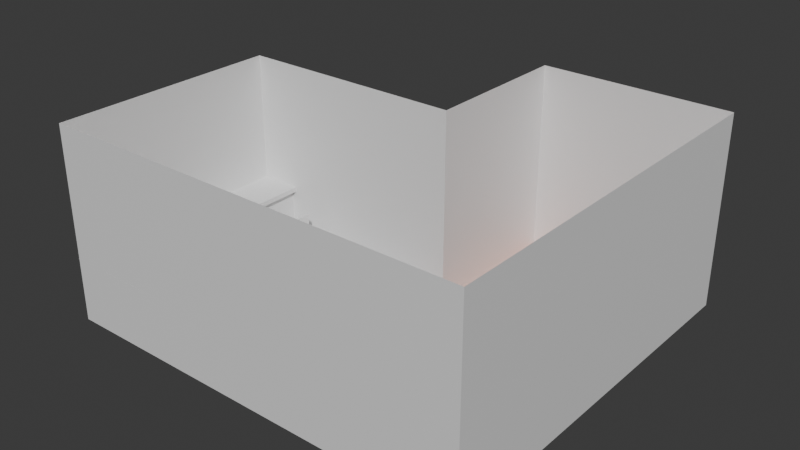 # Source: House.blend  (saved by Blender 4.3.34; exported with 4.5.12 LTS)
import bpy
from mathutils import Matrix  # noqa: F401  (used for matrix-valued properties, if any)

bpy.ops.wm.read_factory_settings(use_empty=True)
scene = bpy.context.scene
scene.name = 'Scene'

# ---- collections
col_collection = bpy.data.collections.new('Collection'); scene.collection.children.link(col_collection)

# ---- materials (node trees are filled in below, after node groups)
mat_wall = bpy.data.materials.new('Wall')
mat_hardwood = bpy.data.materials.new('Hardwood')
mat_tile = bpy.data.materials.new('Tile')
mat_top_001 = bpy.data.materials.new('Top.001')
mat_side_001 = bpy.data.materials.new('Side.001')
mat_top = bpy.data.materials.new('Top')
mat_side = bpy.data.materials.new('Side')
mat_handle = bpy.data.materials.new('Handle')
mat_cupboard = bpy.data.materials.new('Cupboard')

# ---- material node trees
mat_wall.use_nodes = True; mat_wall.node_tree.nodes.clear()
_N = mat_wall.node_tree.nodes; _L = mat_wall.node_tree.links
n0 = _N.new('ShaderNodeBsdfPrincipled'); n0.name = 'Principled BSDF'; n0.location = (10, 300)
n1 = _N.new('ShaderNodeOutputMaterial'); n1.name = 'Material Output'; n1.location = (300, 300)
_L.new(n0.outputs[0], n1.inputs[0])
n1.is_active_output = True
mat_hardwood.use_nodes = True; mat_hardwood.node_tree.nodes.clear()
_N = mat_hardwood.node_tree.nodes; _L = mat_hardwood.node_tree.links
n0 = _N.new('ShaderNodeBsdfPrincipled'); n0.name = 'Principled BSDF'; n0.location = (10, 300)
n0.inputs[0].default_value = (0.8, 0.2359, 0.09062, 1.0)
n1 = _N.new('ShaderNodeOutputMaterial'); n1.name = 'Material Output'; n1.location = (300, 300)
_L.new(n0.outputs[0], n1.inputs[0])
n1.is_active_output = True
mat_tile.use_nodes = True; mat_tile.node_tree.nodes.clear()
_N = mat_tile.node_tree.nodes; _L = mat_tile.node_tree.links
n0 = _N.new('ShaderNodeBsdfPrincipled'); n0.name = 'Principled BSDF'; n0.location = (10, 300)
n1 = _N.new('ShaderNodeOutputMaterial'); n1.name = 'Material Output'; n1.location = (300, 300)
_L.new(n0.outputs[0], n1.inputs[0])
n1.is_active_output = True
mat_top_001.use_nodes = True; mat_top_001.node_tree.nodes.clear()
_N = mat_top_001.node_tree.nodes; _L = mat_top_001.node_tree.links
n0 = _N.new('ShaderNodeBsdfPrincipled'); n0.name = 'Principled BSDF'; n0.location = (10, 300)
n1 = _N.new('ShaderNodeOutputMaterial'); n1.name = 'Material Output'; n1.location = (300, 300)
_L.new(n0.outputs[0], n1.inputs[0])
n1.is_active_output = True
mat_side_001.use_nodes = True; mat_side_001.node_tree.nodes.clear()
_N = mat_side_001.node_tree.nodes; _L = mat_side_001.node_tree.links
n0 = _N.new('ShaderNodeBsdfPrincipled'); n0.name = 'Principled BSDF'; n0.location = (10, 300)
n1 = _N.new('ShaderNodeOutputMaterial'); n1.name = 'Material Output'; n1.location = (300, 300)
_L.new(n0.outputs[0], n1.inputs[0])
n1.is_active_output = True
mat_top.use_nodes = True; mat_top.node_tree.nodes.clear()
_N = mat_top.node_tree.nodes; _L = mat_top.node_tree.links
n0 = _N.new('ShaderNodeBsdfPrincipled'); n0.name = 'Principled BSDF'; n0.location = (10, 300)
n1 = _N.new('ShaderNodeOutputMaterial'); n1.name = 'Material Output'; n1.location = (300, 300)
_L.new(n0.outputs[0], n1.inputs[0])
n1.is_active_output = True
mat_side.use_nodes = True; mat_side.node_tree.nodes.clear()
_N = mat_side.node_tree.nodes; _L = mat_side.node_tree.links
n0 = _N.new('ShaderNodeBsdfPrincipled'); n0.name = 'Principled BSDF'; n0.location = (10, 300)
n1 = _N.new('ShaderNodeOutputMaterial'); n1.name = 'Material Output'; n1.location = (300, 300)
_L.new(n0.outputs[0], n1.inputs[0])
n1.is_active_output = True
mat_handle.use_nodes = True; mat_handle.node_tree.nodes.clear()
_N = mat_handle.node_tree.nodes; _L = mat_handle.node_tree.links
n0 = _N.new('ShaderNodeBsdfPrincipled'); n0.name = 'Principled BSDF'; n0.location = (10, 300)
n1 = _N.new('ShaderNodeOutputMaterial'); n1.name = 'Material Output'; n1.location = (300, 300)
_L.new(n0.outputs[0], n1.inputs[0])
n1.is_active_output = True
mat_cupboard.use_nodes = True; mat_cupboard.node_tree.nodes.clear()
_N = mat_cupboard.node_tree.nodes; _L = mat_cupboard.node_tree.links
n0 = _N.new('ShaderNodeBsdfPrincipled'); n0.name = 'Principled BSDF'; n0.location = (10, 300)
n1 = _N.new('ShaderNodeOutputMaterial'); n1.name = 'Material Output'; n1.location = (300, 300)
_L.new(n0.outputs[0], n1.inputs[0])
n1.is_active_output = True

# ---- world
world_world = bpy.data.worlds.new('World'); scene.world = world_world
world_world.use_nodes = True; world_world.node_tree.nodes.clear()
_N = world_world.node_tree.nodes; _L = world_world.node_tree.links
n0 = _N.new('ShaderNodeOutputWorld'); n0.name = 'World Output'; n0.location = (300, 300)
n1 = _N.new('ShaderNodeBackground'); n1.name = 'Background'; n1.location = (10, 300)
n1.inputs[0].default_value = (0.05088, 0.05088, 0.05088, 1.0)
_L.new(n1.outputs[0], n0.inputs[0])
n0.is_active_output = True
world_world.color = (0.05088, 0.05088, 0.05088)
world_world.sun_shadow_jitter_overblur = 0.0

# ---- meshes
me_cube_001 = bpy.data.meshes.new('Cube.001')
me_cube_001.from_pydata([(-1.0, -3.0, -1.0), (-1.0, -3.0, 1.0), (-1.0, 1.0, -1.0), (-1.0, 1.0, 1.0), (1.0, -3.0, -1.0), (1.0, -3.0, 1.0), (1.0, 1.0, -1.0), (1.0, 1.0, 1.0), (-1.0, -0.6, -1.0), (-1.0, -0.6, 1.0), (-3.4, -0.6, -1.0), (-3.4, -3.0, -1.0), (-3.4, -3.0, 1.0), (-3.4, -0.6, 1.0)], [], [(8, 9, 13, 10), (2, 6, 7, 3), (6, 4, 5, 7), (4, 0, 1, 5), (2, 8, 0, 4, 6), (9, 8, 2, 3), (11, 10, 13, 12), (1, 0, 11, 12), (0, 8, 10, 11)])
me_cube_001.polygons.foreach_set('material_index', [0, 0, 0, 0, 1, 0, 0, 0, 2])
_uv = me_cube_001.uv_layers.new(name='UVMap')
_uv.uv.foreach_set('vector', [0.9375, 0.375, 0.625, 0.375, 0.625, -2.732e-08, 0.9375, -3.727e-09, 0.625, 0.625, 0.625, 0.9375, 0.3125, 0.9375, 0.3125, 0.625, 0.625, 9.933e-09, 0.625, 0.625, 0.3125, 0.625, 0.3125, -1.366e-08, 0.3125, 1.428e-08, 0.3125, 0.3125, 3.229e-08, 0.3125, 5.588e-08, -9.313e-09, 0.0, 1.0, 0.0, 0.6, 0.0, 0.0, 0.5, 0.0, 0.5, 1.0, 0.25, 0.6875, 0.25, 1.0, 0.0, 1.0, 0.0, 0.6875, 0.9375, 0.375, 0.9375, 0.75, 0.625, 0.75, 0.625, 0.375, 3.229e-08, 0.3125, 0.3125, 0.3125, 0.3125, 0.6875, 3.975e-09, 0.6875, 9.934e-08, 4.967e-08, 1.0, 1.252e-07, 1.0, 1.0, 2.384e-08, 1.0])
me_cube_001.materials.append(mat_wall)
me_cube_001.materials.append(mat_hardwood)
me_cube_001.materials.append(mat_tile)
me_cube_001.update()
me_cube = bpy.data.meshes.new('Cube')
me_cube.from_pydata([(1.0, -1.0, -1.0), (1.0, -1.0, 1.0), (1.0, 1.0, -1.0), (1.0, 1.0, 1.0), (-1.0, -1.0, 1.167), (-1.0, 1.0, 1.167), (1.0, 1.0, 1.167), (1.0, -1.0, 1.167), (1.25, 1.0, 1.0), (1.25, -1.0, 1.0), (1.25, 1.0, 1.167), (1.25, -1.0, 1.167)], [], [(2, 3, 1, 0), (6, 5, 4, 7), (9, 8, 10, 11), (6, 7, 11, 10), (1, 3, 8, 9)])
me_cube.polygons.foreach_set('material_index', [1, 0, 0, 0, 0])
_uv = me_cube.uv_layers.new(name='UVMap')
_uv.uv.foreach_set('vector', [0.375, 0.5, 0.625, 0.5, 0.625, 0.75, 0.375, 0.75, 0.625, 0.5, 0.875, 0.5, 0.875, 0.75, 0.625, 0.75, 0.625, 0.75, 0.625, 0.5, 0.625, 0.5, 0.625, 0.75, 0.625, 0.5, 0.625, 0.75, 0.625, 0.75, 0.625, 0.5, 0.625, 0.75, 0.625, 0.5, 0.625, 0.5, 0.625, 0.75])
me_cube.materials.append(mat_top_001)
me_cube.materials.append(mat_side_001)
me_cube.update()
me_cube_003 = bpy.data.meshes.new('Cube.003')
me_cube_003.from_pydata([(-1.0, -1.0, -1.0), (-1.0, -1.0, 1.0), (1.0, -1.0, -1.0), (1.0, -1.0, 1.0), (1.0, 1.0, -1.0), (1.0, 1.0, 1.0), (-1.0, -1.0, 1.167), (-1.0, 1.0, 1.167), (1.0, 1.0, 1.167), (1.0, -1.0, 1.167), (1.0, -1.042, 1.0), (-1.0, -1.042, 1.0), (1.0, -1.042, 1.167), (-1.0, -1.042, 1.167), (1.25, 1.0, 1.0), (1.25, -1.0, 1.0), (1.25, 1.0, 1.167), (1.25, -1.0, 1.167), (1.25, -1.042, 1.0), (1.25, -1.042, 1.167)], [], [(4, 5, 3, 2), (2, 3, 1, 0), (8, 7, 6, 9), (1, 3, 10, 11), (12, 10, 18, 19), (11, 10, 12, 13), (8, 9, 17, 16), (9, 6, 13, 12), (15, 14, 16, 17), (15, 17, 19, 18), (3, 5, 14, 15), (9, 12, 19, 17), (10, 3, 15, 18)])
me_cube_003.polygons.foreach_set('material_index', [1, 1, 0, 0, 0, 0, 0, 0, 0, 0, 0, 0, 0])
_uv = me_cube_003.uv_layers.new(name='UVMap')
_uv.uv.foreach_set('vector', [0.375, 0.5, 0.625, 0.5, 0.625, 0.75, 0.375, 0.75, 0.375, 0.75, 0.625, 0.75, 0.625, 1.0, 0.375, 1.0, 0.625, 0.5, 0.875, 0.5, 0.875, 0.75, 0.625, 0.75, 0.625, 1.0, 0.625, 0.75, 0.625, 0.75, 0.625, 1.0, 0.625, 0.75, 0.625, 0.75, 0.625, 0.75, 0.625, 0.75, 0.625, 1.0, 0.625, 0.75, 0.625, 0.75, 0.625, 1.0, 0.625, 0.5, 0.625, 0.75, 0.625, 0.75, 0.625, 0.5, 0.625, 0.75, 0.875, 0.75, 0.875, 0.75, 0.625, 0.75, 0.625, 0.75, 0.625, 0.5, 0.625, 0.5, 0.625, 0.75, 0.625, 0.75, 0.625, 0.75, 0.625, 0.75, 0.625, 0.75, 0.625, 0.75, 0.625, 0.5, 0.625, 0.5, 0.625, 0.75, 0.625, 0.75, 0.625, 0.75, 0.625, 0.75, 0.625, 0.75, 0.625, 0.75, 0.625, 0.75, 0.625, 0.75, 0.625, 0.75])
me_cube_003.materials.append(mat_top)
me_cube_003.materials.append(mat_side)
me_cube_003.update()
me_cube_004 = bpy.data.meshes.new('Cube.004')
me_cube_004.from_pydata([(-1.0, -1.0, -1.0), (-1.0, -1.0, 1.0), (-1.0, 1.0, -1.0), (-1.0, 1.0, 1.0), (1.0, -1.0, -1.0), (1.0, -1.0, 1.0), (1.0, 1.0, -1.0), (1.0, 1.0, 1.0)], [], [(0, 1, 3, 2), (2, 3, 7, 6), (6, 7, 5, 4), (2, 6, 4, 0), (7, 3, 1, 5)])
_uv = me_cube_004.uv_layers.new(name='UVMap')
_uv.uv.foreach_set('vector', [0.375, 0.0, 0.625, 0.0, 0.625, 0.25, 0.375, 0.25, 0.375, 0.25, 0.625, 0.25, 0.625, 0.5, 0.375, 0.5, 0.375, 0.5, 0.625, 0.5, 0.625, 0.75, 0.375, 0.75, 0.125, 0.5, 0.375, 0.5, 0.375, 0.75, 0.125, 0.75, 0.625, 0.5, 0.875, 0.5, 0.875, 0.75, 0.625, 0.75])
me_cube_004.update()
me_cube_005 = bpy.data.meshes.new('Cube.005')
me_cube_005.from_pydata([(-0.125, -0.125, -0.125), (-0.125, -0.125, 0.125), (-0.125, 0.125, -0.125), (-0.125, 0.125, 0.125), (0.125, -0.125, -0.125), (0.125, -0.125, 0.125), (0.125, 0.125, -0.125), (0.125, 0.125, 0.125)], [], [(0, 1, 3, 2), (2, 3, 7, 6), (6, 7, 5, 4)])
_uv = me_cube_005.uv_layers.new(name='UVMap')
_uv.uv.foreach_set('vector', [0.375, 0.0, 0.625, 0.0, 0.625, 0.25, 0.375, 0.25, 0.375, 0.25, 0.625, 0.25, 0.625, 0.5, 0.375, 0.5, 0.375, 0.5, 0.625, 0.5, 0.625, 0.75, 0.375, 0.75])
me_cube_005.update()
me_cube_006 = bpy.data.meshes.new('Cube.006')
me_cube_006.from_pydata([(-1.0, -1.0, -1.0), (-1.0, -1.0, 1.0), (-1.0, 1.0, -1.0), (-1.0, 1.0, 1.0), (1.0, -1.0, -1.0), (1.0, -1.0, 1.0), (1.0, 1.0, -1.0), (1.0, 1.0, 1.0), (0.8849, -0.7328, 0.1405), (0.8849, -0.7328, 0.5849), (0.8849, -0.6078, 0.1405), (0.8849, -0.6078, 0.5849), (2.292, -0.7328, 0.1405), (2.292, -0.7328, 0.5849), (2.292, -0.6078, 0.1405), (2.292, -0.6078, 0.5849)], [], [(2, 3, 7, 6), (6, 7, 5, 4), (4, 5, 1, 0), (7, 3, 1, 5), (10, 11, 15, 14), (14, 15, 13, 12), (12, 13, 9, 8), (15, 11, 9, 13)])
me_cube_006.polygons.foreach_set('material_index', [1, 1, 1, 1, 0, 0, 0, 0])
_uv = me_cube_006.uv_layers.new(name='UVMap')
_uv.uv.foreach_set('vector', [0.375, 0.25, 0.625, 0.25, 0.625, 0.5, 0.375, 0.5, 0.375, 0.5, 0.625, 0.5, 0.625, 0.75, 0.375, 0.75, 0.375, 0.75, 0.625, 0.75, 0.625, 1.0, 0.375, 1.0, 0.625, 0.5, 0.875, 0.5, 0.875, 0.75, 0.625, 0.75, 0.375, 0.25, 0.625, 0.25, 0.625, 0.5, 0.375, 0.5, 0.375, 0.5, 0.625, 0.5, 0.625, 0.75, 0.375, 0.75, 0.375, 0.75, 0.625, 0.75, 0.625, 1.0, 0.375, 1.0, 0.625, 0.5, 0.875, 0.5, 0.875, 0.75, 0.625, 0.75])
me_cube_006.materials.append(mat_handle)
me_cube_006.materials.append(mat_cupboard)
me_cube_006.update()

# ---- objects
ob_cube = bpy.data.objects.new('Cube', me_cube_001)
ob_cube_001 = bpy.data.objects.new('Cube.001', me_cube)
ob_cube_002 = bpy.data.objects.new('Cube.002', me_cube_003)
ob_tabletop = bpy.data.objects.new('TableTop', me_cube_004)
ob_tableleg = bpy.data.objects.new('TableLeg', me_cube_005)
ob_cube_003 = bpy.data.objects.new('Cube.003', me_cube_006)

# ---- transforms, parenting, visibility, modifiers, constraints
ob_cube.location = (-0.44, 5.0, 5.0)
ob_cube.scale = (5.0, 5.0, 5.0)
ob_cube_001.location = (-16.5, -4.0, 1.5)
ob_cube_001.scale = (1.0, 6.0, 1.5)
ob_cube_002.location = (-9.5, -9.0, 1.5)
ob_cube_002.rotation_euler = (0.0, -0.0, 1.571)
ob_cube_002.scale = (1.0, 6.0, 1.5)
ob_tabletop.location = (0.0, -9.0, 1.714)
ob_tabletop.scale = (2.5, 1.0, 0.125)
ob_tableleg.location = (0.0, 0.0, 0.0)
ob_tableleg.scale = (1.0, 1.0, 5.0)
ob_cube_003.location = (-13.49, 0.0, 1.5)
ob_cube_003.scale = (0.1, 1.0, 1.125)

# ---- collection membership
col_collection.objects.link(ob_cube)
col_collection.objects.link(ob_cube_001)
col_collection.objects.link(ob_cube_002)
col_collection.objects.link(ob_tabletop)
col_collection.objects.link(ob_tableleg)
col_collection.objects.link(ob_cube_003)

# ---- scene / render settings (as saved in the file)
scene.frame_start = 1; scene.frame_end = 250; scene.frame_set(1)
scene.render.engine = 'BLENDER_EEVEE_NEXT'
bpy.context.view_layer.update()

# ---- added for rendering (the .blend has no active camera and no usable light): camera, sun
cam_auto = bpy.data.cameras.new('AutoCamera')
cam_auto.lens = 50.0
cam_auto.sensor_width = 36.0
cam_auto.clip_end = 1000.0
ob_auto_camera = bpy.data.objects.new('AutoCamera', cam_auto)
scene.collection.objects.link(ob_auto_camera)
ob_auto_camera.location = (22.7814, -35.1016, 28.0886)
ob_auto_camera.rotation_euler = (1.09748, -7.21219e-08, 0.694738)
scene.camera = ob_auto_camera
light_auto_sun = bpy.data.lights.new('AutoSun', 'SUN')
light_auto_sun.energy = 3.0
light_auto_sun.angle = 0.0523599
ob_auto_sun = bpy.data.objects.new('AutoSun', light_auto_sun)
scene.collection.objects.link(ob_auto_sun)
ob_auto_sun.rotation_euler = (0.872665, 0.174533, 0.523599)
bpy.context.view_layer.update()

